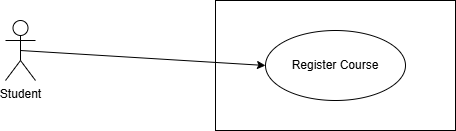

The diagram above was exported from draw.io. Its source (the exported page's mxGraphModel, read from the mxfile embedded in the PNG):
<mxGraphModel dx="872" dy="431" grid="1" gridSize="10" guides="1" tooltips="1" connect="1" arrows="1" fold="1" page="1" pageScale="1" pageWidth="850" pageHeight="1100" math="0" shadow="0">
  <root>
    <mxCell id="0" />
    <mxCell id="1" parent="0" />
    <mxCell id="a25N3B361tQyrYIcsm_g-3" parent="1" style="shape=umlActor;verticalLabelPosition=bottom;verticalAlign=top;html=1;outlineConnect=0;" value="Student" vertex="1">
      <mxGeometry height="60" width="30" x="100" y="460" as="geometry" />
    </mxCell>
    <mxCell id="a25N3B361tQyrYIcsm_g-4" parent="1" style="rounded=0;whiteSpace=wrap;html=1;" value="" vertex="1">
      <mxGeometry height="130" width="240" x="310" y="440" as="geometry" />
    </mxCell>
    <mxCell id="a25N3B361tQyrYIcsm_g-5" parent="1" style="ellipse;whiteSpace=wrap;html=1;" value="Register Course" vertex="1">
      <mxGeometry height="70" width="140" x="360" y="470" as="geometry" />
    </mxCell>
    <mxCell id="a25N3B361tQyrYIcsm_g-8" edge="1" parent="1" source="a25N3B361tQyrYIcsm_g-3" style="endArrow=classic;html=1;rounded=0;entryX=0;entryY=0.5;entryDx=0;entryDy=0;exitX=0.5;exitY=0.5;exitDx=0;exitDy=0;exitPerimeter=0;" target="a25N3B361tQyrYIcsm_g-5" value="">
      <mxGeometry height="50" relative="1" width="50" as="geometry">
        <mxPoint x="400" y="530" as="sourcePoint" />
        <mxPoint x="450" y="480" as="targetPoint" />
      </mxGeometry>
    </mxCell>
  </root>
</mxGraphModel>